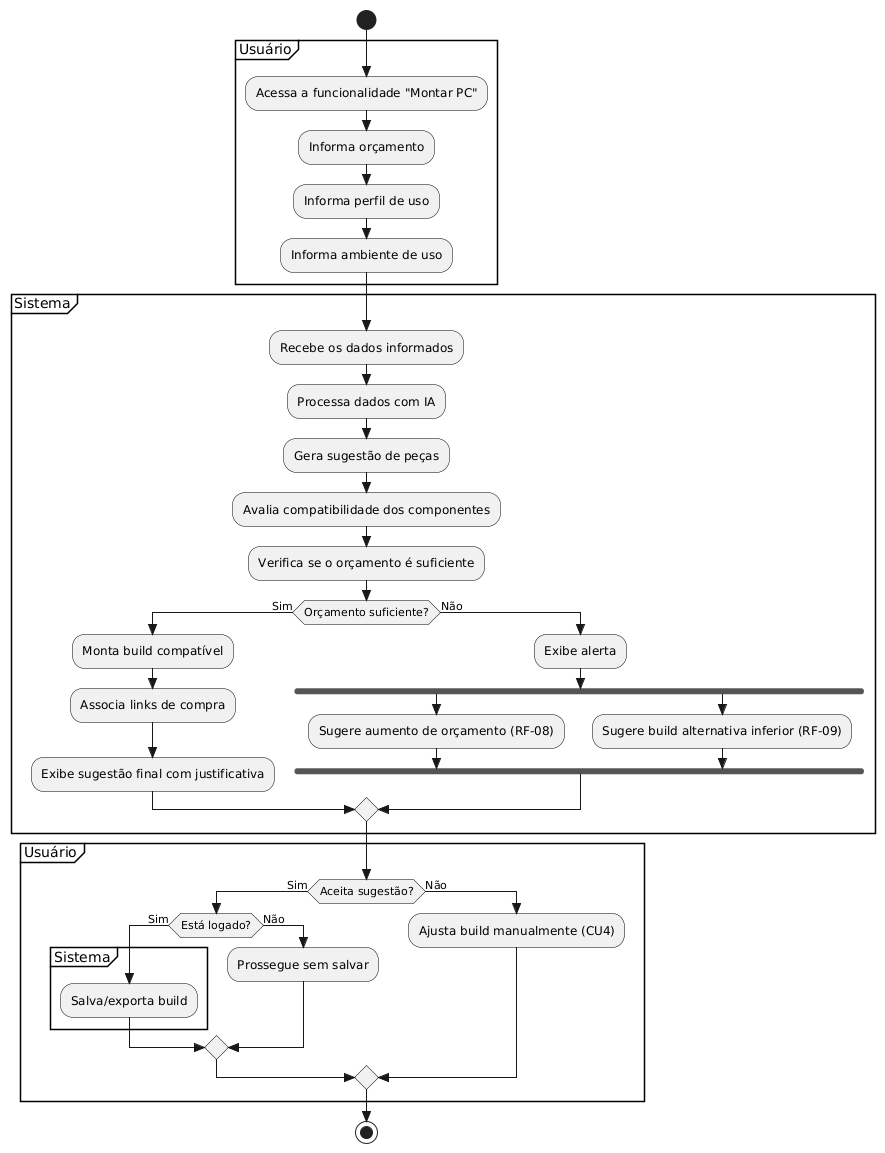

The diagram above was rendered by PlantUML. Its source (embedded in the PNG):
@startuml
skinparam style strictuml
skinparam activity {
    BackgroundColor<<Usuário>> #DDEEFF
    BackgroundColor<<Sistema>> #EAEAEA
    BorderColor Black
    FontColor Black
}

start

partition "Usuário" <<Usuário>> {
    :Acessa a funcionalidade "Montar PC";
    :Informa orçamento;
    :Informa perfil de uso;
    :Informa ambiente de uso;
}

partition "Sistema" <<Sistema>> {
    :Recebe os dados informados;
    :Processa dados com IA;
    :Gera sugestão de peças;
    :Avalia compatibilidade dos componentes;
    :Verifica se o orçamento é suficiente;

    if (Orçamento suficiente?) then (Sim)
        :Monta build compatível;
        :Associa links de compra;
        :Exibe sugestão final com justificativa;
    else (Não)
        :Exibe alerta;
        fork
            :Sugere aumento de orçamento (RF-08);
        fork again
            :Sugere build alternativa inferior (RF-09);
        end fork
    endif
}

partition "Usuário" <<Usuário>> {
    if (Aceita sugestão?) then (Sim)
        if (Está logado?) then (Sim)
            partition "Sistema" <<Sistema>> {
                :Salva/exporta build;
            }
        else (Não)
            :Prossegue sem salvar;
        endif
    else (Não)
        :Ajusta build manualmente (CU4);
    endif
}

stop
@enduml